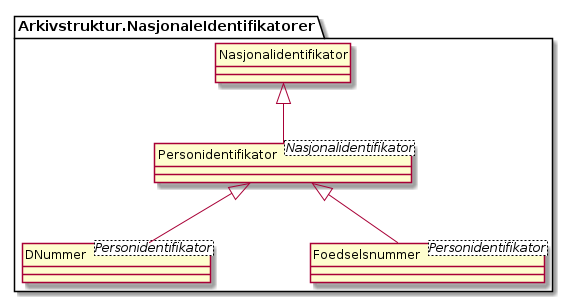

The diagram above was rendered by PlantUML. Its source (embedded in the PNG):
@startuml
skinparam nodesep 100
hide circle
class Arkivstruktur.NasjonaleIdentifikatorer.Personidentifikator <Nasjonalidentifikator> {
}
class Arkivstruktur.NasjonaleIdentifikatorer.Nasjonalidentifikator {
}
Arkivstruktur.NasjonaleIdentifikatorer.Nasjonalidentifikator <|-- Arkivstruktur.NasjonaleIdentifikatorer.Personidentifikator
class Arkivstruktur.NasjonaleIdentifikatorer.DNummer <Personidentifikator> {
}
Arkivstruktur.NasjonaleIdentifikatorer.Personidentifikator <|-- Arkivstruktur.NasjonaleIdentifikatorer.DNummer
class Arkivstruktur.NasjonaleIdentifikatorer.Foedselsnummer <Personidentifikator> {
}
Arkivstruktur.NasjonaleIdentifikatorer.Personidentifikator <|-- Arkivstruktur.NasjonaleIdentifikatorer.Foedselsnummer
@enduml